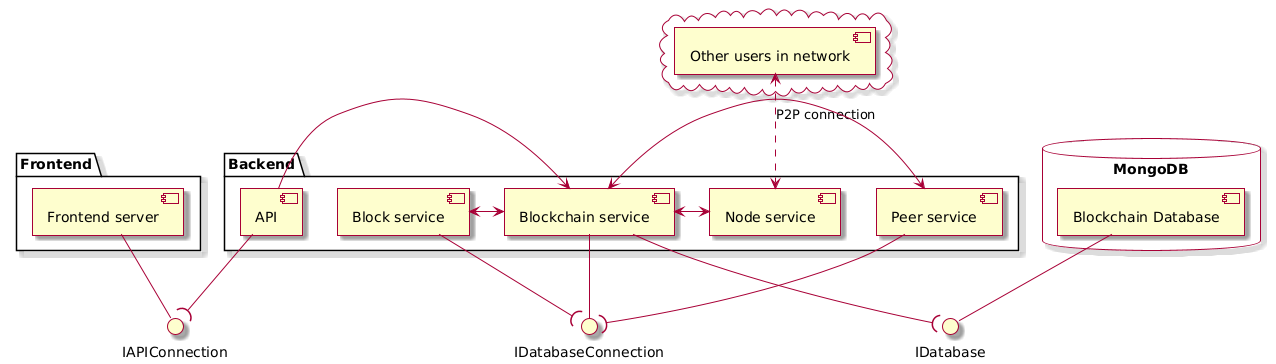

The diagram above was rendered by PlantUML. Its source (embedded in the PNG):
@startuml
skin rose
database "MongoDB" {
component [Blockchain Database] as DB
}
package "Backend"{
component [Blockchain service] as BM
component [API]
component [Node service] as NM
component [Peer service] as PM
component [Block service] as BS
}
cloud {
component [Other users in network] as users
}

package "Frontend" {
component [Frontend server] as FS
}


interface IDatabaseConnection
interface IAPIConnection

DB -- IDatabase

BM --( IDatabase
BM -- IDatabaseConnection
BS --( IDatabaseConnection
PM --( IDatabaseConnection

NM <.up.> users : P2P connection

API -> BM
BM <-> BS
BM <-> NM
BM <-> PM

API --( IAPIConnection
FS -- IAPIConnection
@enduml